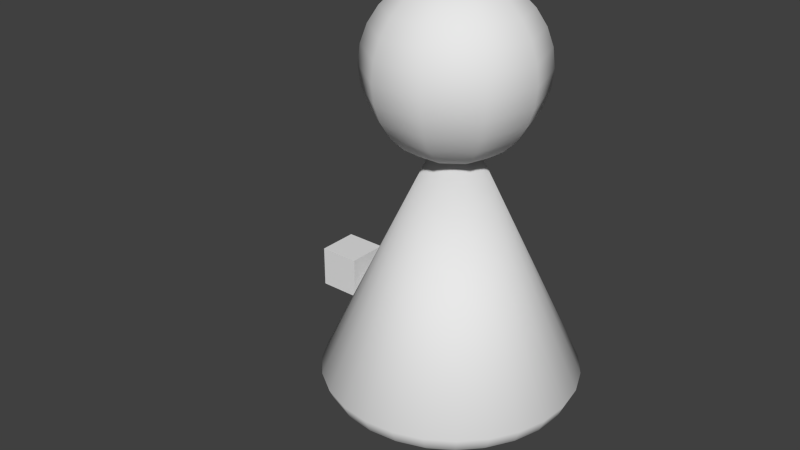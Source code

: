 # Source: character.blend  (saved by Blender 2.69.0; exported with 4.5.12 LTS)
import bpy
from mathutils import Matrix  # noqa: F401  (used for matrix-valued properties, if any)

bpy.ops.wm.read_factory_settings(use_empty=True)
scene = bpy.context.scene
scene.name = 'Scene'

# ---- collections
col_collection_1 = bpy.data.collections.new('Collection 1'); scene.collection.children.link(col_collection_1)

# ---- materials (node trees are filled in below, after node groups)
mat_head = bpy.data.materials.new('Head')
mat_head.alpha_threshold = 0.0
mat_head.use_transparent_shadow = False
mat_head.roughness = 0.5
mat_head.line_color = (0.0, 0.0, 0.0, 1.0)
mat_body = bpy.data.materials.new('Body')
mat_body.alpha_threshold = 0.0
mat_body.use_transparent_shadow = False
mat_body.roughness = 0.5
mat_body.line_color = (0.0, 0.0, 0.0, 1.0)

# ---- material node trees

# ---- world
world_world = bpy.data.worlds.new('World'); scene.world = world_world
world_world.color = (0.05088, 0.05088, 0.05088)
world_world.use_sun_shadow = False
world_world.sun_shadow_jitter_overblur = 0.0
world_world.cycles.sampling_method = 'MANUAL'
world_world.cycles.sample_map_resolution = 256

# ---- meshes
me_cone = bpy.data.meshes.new('Cone')
me_cone.from_pydata([(0.001993, -0.004105, 1.0), (-0.002455, 0.005319, -1.229), (-0.003868, -0.858, -0.8364), (-0.2025, -0.8343, -0.8359), (-0.3903, -0.7654, -0.8353), (-0.5571, -0.6551, -0.8345), (-0.694, -0.5092, -0.8336), (-0.7935, -0.3358, -0.8327), (-0.8504, -0.144, -0.8318), (-0.8615, 0.05571, -0.8309), (-0.8263, 0.2526, -0.8302), (-0.7466, 0.436, -0.8296), (-0.6267, 0.5962, -0.8292), (-0.4732, 0.7244, -0.829), (-0.2942, 0.8137, -0.829), (-0.09947, 0.8593, -0.8292), (0.1005, 0.8588, -0.8296), (0.295, 0.8122, -0.8301), (0.4736, 0.7219, -0.8309), (0.6265, 0.593, -0.8317), (0.7455, 0.4322, -0.8326), (0.8242, 0.2484, -0.8335), (0.8585, 0.05131, -0.8344), (0.8463, -0.1483, -0.8352), (0.7885, -0.3398, -0.8359), (0.688, -0.5128, -0.8364), (0.5504, -0.6579, -0.8367), (0.383, -0.7674, -0.8368), (0.1949, -0.8353, -0.8367), (-0.003948, -0.8135, -0.9334), (-0.003791, -0.6281, -1.092), (-0.1496, -0.6106, -1.092), (-0.1924, -0.791, -0.9329), (-0.2875, -0.56, -1.092), (-0.3705, -0.7256, -0.9323), (-0.41, -0.479, -1.091), (-0.5288, -0.6209, -0.9315), (-0.5105, -0.3719, -1.09), (-0.6587, -0.4826, -0.9307), (-0.5836, -0.2446, -1.09), (-0.7532, -0.318, -0.9298), (-0.6254, -0.1038, -1.089), (-0.8071, -0.136, -0.929), (-0.6335, 0.04287, -1.088), (-0.8177, 0.05343, -0.9282), (-0.6077, 0.1874, -1.088), (-0.7842, 0.2402, -0.9275), (-0.5492, 0.3221, -1.088), (-0.7086, 0.4143, -0.9269), (-0.4611, 0.4397, -1.087), (-0.5949, 0.5662, -0.9265), (-0.3484, 0.5338, -1.087), (-0.4492, 0.6878, -0.9263), (-0.217, 0.5994, -1.087), (-0.2794, 0.7726, -0.9263), (-0.07399, 0.6329, -1.087), (-0.09466, 0.8158, -0.9265), (0.07287, 0.6325, -1.087), (0.09511, 0.8154, -0.9269), (0.2157, 0.5983, -1.088), (0.2797, 0.7711, -0.9274), (0.3468, 0.5321, -1.088), (0.449, 0.6855, -0.9281), (0.459, 0.4374, -1.089), (0.5941, 0.5632, -0.9289), (0.5464, 0.3193, -1.09), (0.707, 0.4107, -0.9298), (0.6043, 0.1843, -1.09), (0.7817, 0.2362, -0.9306), (0.6294, 0.03964, -1.091), (0.8142, 0.04926, -0.9315), (0.6205, -0.107, -1.092), (0.8027, -0.1402, -0.9322), (0.578, -0.2475, -1.092), (0.7478, -0.3218, -0.9328), (0.5042, -0.3745, -1.092), (0.6525, -0.4859, -0.9333), (0.4032, -0.4811, -1.093), (0.5219, -0.6236, -0.9336), (0.2803, -0.5615, -1.093), (0.3631, -0.7275, -0.9337), (0.1421, -0.6114, -1.093), (0.1846, -0.7919, -0.9337), (0.1149, -0.000971, 1.787), (0.2366, -0.000971, 1.744), (0.3459, -0.0009711, 1.676), (0.4371, -0.0009711, 1.585), (0.5484, -0.0009712, 1.354), (0.5628, -0.0009712, 1.225), (0.4371, -0.0009711, 0.8661), (0.3459, -0.0009711, 0.7748), (0.1149, -0.000971, 0.6636), (0.09037, -0.07633, 1.787), (0.1889, -0.1479, 1.744), (0.2773, -0.2121, 1.676), (0.3511, -0.2658, 1.585), (0.4066, -0.3061, 1.475), (0.4411, -0.3312, 1.354), (0.4528, -0.3396, 1.225), (0.4411, -0.3312, 1.097), (0.4066, -0.3061, 0.9753), (0.3511, -0.2658, 0.8661), (0.2773, -0.2121, 0.7748), (0.1889, -0.1479, 0.7062), (0.09037, -0.07633, 0.6636), (0.02626, -0.1229, 1.787), (0.06389, -0.2387, 1.744), (0.09765, -0.3426, 1.676), (0.1258, -0.4294, 1.585), (0.1471, -0.4947, 1.475), (0.1602, -0.5352, 1.354), (0.1647, -0.549, 1.225), (0.1602, -0.5352, 1.097), (0.1471, -0.4947, 0.9753), (0.1258, -0.4294, 0.8661), (0.09765, -0.3426, 0.7748), (0.06389, -0.2387, 0.7062), (0.02626, -0.1229, 0.6636), (-0.05298, -0.1229, 1.787), (-0.09062, -0.2387, 1.744), (-0.1244, -0.3426, 1.676), (-0.1526, -0.4294, 1.585), (-0.1738, -0.4947, 1.475), (-0.187, -0.5352, 1.354), (-0.1914, -0.549, 1.225), (-0.187, -0.5352, 1.097), (-0.1738, -0.4947, 0.9753), (-0.1526, -0.4294, 0.8661), (-0.1244, -0.3426, 0.7748), (-0.09062, -0.2387, 0.7062), (-0.05298, -0.1229, 0.6636), (-0.1171, -0.07633, 1.787), (-0.2156, -0.1479, 1.744), (-0.304, -0.2121, 1.676), (-0.3778, -0.2658, 1.585), (-0.4333, -0.3061, 1.475), (-0.4678, -0.3312, 1.354), (-0.4795, -0.3396, 1.225), (-0.4678, -0.3312, 1.097), (-0.4333, -0.3061, 0.9753), (-0.3778, -0.2658, 0.8661), (-0.304, -0.2121, 0.7748), (-0.2156, -0.1479, 0.7062), (-0.1171, -0.07633, 0.6636), (-0.1416, -0.0009709, 1.787), (-0.2634, -0.0009708, 1.744), (-0.3726, -0.0009707, 1.676), (-0.4638, -0.0009706, 1.585), (-0.5325, -0.0009706, 1.475), (-0.5751, -0.0009706, 1.354), (-0.5896, -0.0009706, 1.225), (-0.5751, -0.0009706, 1.097), (-0.5325, -0.0009706, 0.9753), (-0.4638, -0.0009706, 0.8661), (-0.3726, -0.0009707, 0.7748), (-0.2634, -0.0009708, 0.7062), (-0.1416, -0.0009709, 0.6636), (-0.1171, 0.07439, 1.787), (-0.2156, 0.146, 1.744), (-0.304, 0.2102, 1.676), (-0.3778, 0.2638, 1.585), (-0.4333, 0.3042, 1.475), (-0.4678, 0.3292, 1.354), (-0.4795, 0.3377, 1.225), (-0.4678, 0.3292, 1.097), (-0.4333, 0.3042, 0.9753), (-0.3778, 0.2638, 0.8661), (-0.304, 0.2102, 0.7748), (-0.2156, 0.146, 0.7062), (-0.1171, 0.07439, 0.6636), (-0.01336, -0.0009709, 0.6491), (-0.05298, 0.121, 1.787), (-0.09062, 0.2368, 1.744), (-0.1244, 0.3407, 1.676), (-0.1526, 0.4275, 1.585), (-0.1738, 0.4928, 1.475), (-0.1869, 0.5333, 1.354), (-0.1914, 0.547, 1.225), (-0.1869, 0.5333, 1.097), (-0.1738, 0.4928, 0.9753), (-0.1526, 0.4275, 0.8661), (-0.1244, 0.3407, 0.7748), (-0.09062, 0.2368, 0.7062), (-0.05298, 0.121, 0.6636), (0.02626, 0.121, 1.787), (0.06389, 0.2368, 1.744), (0.09765, 0.3407, 1.676), (0.1258, 0.4275, 1.585), (0.1471, 0.4928, 1.475), (0.1602, 0.5333, 1.354), (0.1647, 0.547, 1.225), (0.1602, 0.5333, 1.097), (0.1471, 0.4928, 0.9753), (0.1258, 0.4275, 0.8661), (0.09765, 0.3407, 0.7748), (0.06389, 0.2368, 0.7062), (0.02626, 0.121, 0.6636), (-0.01336, -0.0009708, 1.802), (0.09037, 0.07439, 1.787), (0.1889, 0.146, 1.744), (0.2773, 0.2102, 1.676), (0.3511, 0.2638, 1.585), (0.4066, 0.3042, 1.475), (0.4411, 0.3292, 1.354), (0.4528, 0.3377, 1.225), (0.4411, 0.3292, 1.097), (0.4066, 0.3042, 0.9753), (0.3511, 0.2638, 0.8661), (0.2773, 0.2102, 0.7748), (0.1889, 0.146, 0.7062), (0.09037, 0.07439, 0.6636), (0.5058, -0.0009714, 1.475), (0.5484, -0.0009714, 1.097), (0.5058, -0.0009714, 0.9753), (0.2366, -0.0009711, 0.7062), (-1.091, -0.04749, -0.6205), (-1.091, 0.2347, -0.6205), (-0.8085, 0.2347, -0.6205), (-0.8085, -0.04749, -0.6205), (-1.091, -0.04749, -0.3384), (-1.091, 0.2347, -0.3384), (-0.8085, 0.2347, -0.3384), (-0.8085, -0.04749, -0.3384)], [], [(28, 0, 2), (27, 28, 82, 80), (26, 27, 80, 78), (25, 26, 78, 76), (24, 25, 76, 74), (23, 24, 74, 72), (22, 23, 72, 70), (21, 22, 70, 68), (20, 21, 68, 66), (19, 20, 66, 64), (18, 19, 64, 62), (17, 0, 18), (16, 17, 60, 58), (15, 0, 16), (15, 16, 58, 56), (14, 15, 56, 54), (13, 14, 54, 52), (12, 13, 52, 50), (11, 12, 50, 48), (10, 11, 48, 46), (9, 10, 46, 44), (8, 9, 44, 42), (7, 8, 42, 40), (5, 6, 38, 36), (3, 4, 34, 32), (4, 5, 36, 34), (3, 0, 4), (23, 0, 24), (6, 0, 7), (22, 0, 23), (5, 0, 6), (21, 0, 22), (6, 7, 40, 38), (20, 0, 21), (4, 0, 5), (14, 0, 15), (19, 0, 20), (13, 0, 14), (12, 0, 13), (18, 0, 19), (11, 0, 12), (16, 0, 17), (27, 0, 28), (10, 0, 11), (17, 18, 62, 60), (26, 0, 27), (9, 0, 10), (25, 0, 26), (8, 0, 9), (24, 0, 25), (2, 0, 3), (7, 0, 8), (30, 31, 1), (31, 33, 1), (33, 35, 1), (35, 37, 1), (37, 39, 1), (39, 41, 1), (41, 43, 1), (43, 45, 1), (45, 47, 1), (47, 49, 1), (49, 51, 1), (51, 53, 1), (53, 55, 1), (55, 57, 1), (57, 59, 1), (59, 61, 1), (61, 63, 1), (63, 65, 1), (65, 67, 1), (67, 69, 1), (69, 71, 1), (71, 73, 1), (73, 75, 1), (75, 77, 1), (77, 79, 1), (79, 81, 1), (81, 30, 1), (28, 2, 29, 82), (31, 30, 29, 32), (33, 31, 32, 34), (35, 33, 34, 36), (37, 35, 36, 38), (39, 37, 38, 40), (41, 39, 40, 42), (43, 41, 42, 44), (45, 43, 44, 46), (47, 45, 46, 48), (49, 47, 48, 50), (51, 49, 50, 52), (53, 51, 52, 54), (55, 53, 54, 56), (57, 55, 56, 58), (59, 57, 58, 60), (61, 59, 60, 62), (63, 61, 62, 64), (65, 63, 64, 66), (67, 65, 66, 68), (69, 67, 68, 70), (71, 69, 70, 72), (73, 71, 72, 74), (75, 73, 74, 76), (77, 75, 76, 78), (79, 77, 78, 80), (81, 79, 80, 82), (30, 81, 82, 29), (2, 3, 32, 29), (90, 89, 101, 102), (88, 87, 97, 98), (86, 85, 94, 95), (85, 84, 93, 94), (84, 83, 92, 93), (104, 103, 116, 117), (103, 102, 115, 116), (102, 101, 114, 115), (101, 100, 113, 114), (100, 99, 112, 113), (99, 98, 111, 112), (98, 97, 110, 111), (97, 96, 109, 110), (96, 95, 108, 109), (95, 94, 107, 108), (94, 93, 106, 107), (93, 92, 105, 106), (117, 116, 129, 130), (116, 115, 128, 129), (115, 114, 127, 128), (114, 113, 126, 127), (113, 112, 125, 126), (112, 111, 124, 125), (111, 110, 123, 124), (110, 109, 122, 123), (109, 108, 121, 122), (108, 107, 120, 121), (107, 106, 119, 120), (106, 105, 118, 119), (130, 129, 142, 143), (129, 128, 141, 142), (128, 127, 140, 141), (127, 126, 139, 140), (126, 125, 138, 139), (125, 124, 137, 138), (124, 123, 136, 137), (123, 122, 135, 136), (122, 121, 134, 135), (121, 120, 133, 134), (120, 119, 132, 133), (119, 118, 131, 132), (143, 142, 155, 156), (142, 141, 154, 155), (141, 140, 153, 154), (140, 139, 152, 153), (139, 138, 151, 152), (138, 137, 150, 151), (137, 136, 149, 150), (136, 135, 148, 149), (135, 134, 147, 148), (134, 133, 146, 147), (133, 132, 145, 146), (132, 131, 144, 145), (156, 155, 168, 169), (155, 154, 167, 168), (154, 153, 166, 167), (153, 152, 165, 166), (152, 151, 164, 165), (151, 150, 163, 164), (150, 149, 162, 163), (149, 148, 161, 162), (148, 147, 160, 161), (147, 146, 159, 160), (146, 145, 158, 159), (145, 144, 157, 158), (169, 168, 182, 183), (168, 167, 181, 182), (167, 166, 180, 181), (166, 165, 179, 180), (165, 164, 178, 179), (164, 163, 177, 178), (163, 162, 176, 177), (162, 161, 175, 176), (161, 160, 174, 175), (160, 159, 173, 174), (159, 158, 172, 173), (158, 157, 171, 172), (183, 182, 195, 196), (182, 181, 194, 195), (181, 180, 193, 194), (180, 179, 192, 193), (179, 178, 191, 192), (178, 177, 190, 191), (177, 176, 189, 190), (176, 175, 188, 189), (175, 174, 187, 188), (174, 173, 186, 187), (173, 172, 185, 186), (172, 171, 184, 185), (196, 195, 209, 210), (195, 194, 208, 209), (194, 193, 207, 208), (193, 192, 206, 207), (192, 191, 205, 206), (191, 190, 204, 205), (190, 189, 203, 204), (189, 188, 202, 203), (188, 187, 201, 202), (187, 186, 200, 201), (186, 185, 199, 200), (185, 184, 198, 199), (206, 205, 212, 213), (170, 91, 104), (91, 214, 103, 104), (214, 90, 102, 103), (89, 213, 100, 101), (213, 212, 99, 100), (212, 88, 98, 99), (87, 211, 96, 97), (211, 86, 95, 96), (83, 197, 92), (170, 104, 117), (92, 197, 105), (170, 117, 130), (105, 197, 118), (170, 130, 143), (118, 197, 131), (170, 143, 156), (131, 197, 144), (170, 156, 169), (144, 197, 157), (170, 169, 183), (157, 197, 171), (170, 183, 196), (171, 197, 184), (170, 196, 210), (184, 197, 198), (170, 210, 91), (210, 209, 214, 91), (209, 208, 90, 214), (208, 207, 89, 90), (207, 206, 213, 89), (205, 204, 88, 212), (204, 203, 87, 88), (203, 202, 211, 87), (202, 201, 86, 211), (201, 200, 85, 86), (200, 199, 84, 85), (199, 198, 83, 84), (198, 197, 83), (219, 220, 216, 215), (220, 221, 217, 216), (221, 222, 218, 217), (222, 219, 215, 218), (215, 216, 217, 218), (222, 221, 220, 219)])
me_cone.polygons.foreach_set('use_smooth', [1, 1, 1, 1, 1, 1, 1, 1, 1, 1, 1, 1, 1, 1, 1, 1, 1, 1, 1, 1, 1, 1, 1, 1, 1, 1, 1, 1, 1, 1, 1, 1, 1, 1, 1, 1, 1, 1, 1, 1, 1, 1, 1, 1, 1, 1, 1, 1, 1, 1, 1, 1, 1, 1, 1, 1, 1, 1, 1, 1, 1, 1, 1, 1, 1, 1, 1, 1, 1, 1, 1, 1, 1, 1, 1, 1, 1, 1, 1, 1, 1, 1, 1, 1, 1, 1, 1, 1, 1, 1, 1, 1, 1, 1, 1, 1, 1, 1, 1, 1, 1, 1, 1, 1, 1, 1, 1, 1, 1, 1, 1, 1, 1, 1, 1, 1, 1, 1, 1, 1, 1, 1, 1, 1, 1, 1, 1, 1, 1, 1, 1, 1, 1, 1, 1, 1, 1, 1, 1, 1, 1, 1, 1, 1, 1, 1, 1, 1, 1, 1, 1, 1, 1, 1, 1, 1, 1, 1, 1, 1, 1, 1, 1, 1, 1, 1, 1, 1, 1, 1, 1, 1, 1, 1, 1, 1, 1, 1, 1, 1, 1, 1, 1, 1, 1, 1, 1, 1, 1, 1, 1, 1, 1, 1, 1, 1, 1, 1, 1, 1, 1, 1, 1, 1, 1, 1, 1, 1, 1, 1, 1, 1, 1, 1, 1, 1, 1, 1, 1, 1, 1, 1, 1, 1, 1, 1, 1, 1, 1, 1, 1, 1, 1, 1, 1, 1, 1, 1, 1, 1, 1, 1, 1, 1, 1, 1, 1, 1, 0, 0, 0, 0, 0, 0])
me_cone.polygons.foreach_set('material_index', [1, 1, 1, 1, 1, 1, 1, 1, 1, 1, 1, 1, 1, 1, 1, 1, 1, 1, 1, 1, 1, 1, 1, 1, 1, 1, 1, 1, 1, 1, 1, 1, 1, 1, 1, 1, 1, 1, 1, 1, 1, 1, 1, 1, 1, 1, 1, 1, 1, 1, 1, 1, 1, 1, 1, 1, 1, 1, 1, 1, 1, 1, 1, 1, 1, 1, 1, 1, 1, 1, 1, 1, 1, 1, 1, 1, 1, 1, 1, 1, 1, 1, 1, 1, 1, 1, 1, 1, 1, 1, 1, 1, 1, 1, 1, 1, 1, 1, 1, 1, 1, 1, 1, 1, 1, 1, 1, 1, 0, 0, 0, 0, 0, 0, 0, 0, 0, 0, 0, 0, 0, 0, 0, 0, 0, 0, 0, 0, 0, 0, 0, 0, 0, 0, 0, 0, 0, 0, 0, 0, 0, 0, 0, 0, 0, 0, 0, 0, 0, 0, 0, 0, 0, 0, 0, 0, 0, 0, 0, 0, 0, 0, 0, 0, 0, 0, 0, 0, 0, 0, 0, 0, 0, 0, 0, 0, 0, 0, 0, 0, 0, 0, 0, 0, 0, 0, 0, 0, 0, 0, 0, 0, 0, 0, 0, 0, 0, 0, 0, 0, 0, 0, 0, 0, 0, 0, 0, 0, 0, 0, 0, 0, 0, 0, 0, 0, 0, 0, 0, 0, 0, 0, 0, 0, 0, 0, 0, 0, 0, 0, 0, 0, 0, 0, 0, 0, 0, 0, 0, 0, 0, 0, 0, 0, 0, 0, 0, 0, 0, 0, 0, 0, 0, 0])
_uv = me_cone.uv_layers.new(name='UVMap')
_uv.uv.foreach_set('vector', [0.2804, 0.3309, 0.2449, 0.978, 0.2537, 0.3305, 0.3076, 0.3304, 0.2804, 0.3309, 0.2802, 0.3102, 0.3069, 0.3091, 0.3361, 0.3293, 0.3076, 0.3304, 0.3069, 0.3091, 0.3347, 0.3067, 0.3666, 0.3278, 0.3361, 0.3293, 0.3347, 0.3067, 0.3645, 0.3028, 0.4003, 0.3267, 0.3666, 0.3278, 0.3645, 0.3028, 0.3975, 0.2975, 0.439, 0.3281, 0.4003, 0.3267, 0.3975, 0.2975, 0.4359, 0.2897, 0.4855, 0.3385, 0.439, 0.3281, 0.4359, 0.2897, 0.4855, 0.2735, 0.5754, 0.316, 0.5294, 0.3221, 0.5316, 0.2601, 0.5796, 0.2791, 0.6137, 0.3176, 0.5754, 0.316, 0.5796, 0.2791, 0.6173, 0.2892, 0.6472, 0.3211, 0.6137, 0.3176, 0.6173, 0.2892, 0.65, 0.2964, 0.6778, 0.3246, 0.6472, 0.3211, 0.65, 0.2964, 0.6797, 0.3021, 0.7066, 0.3275, 0.7369, 0.9694, 0.6778, 0.3246, 0.7344, 0.3296, 0.7066, 0.3275, 0.7078, 0.3061, 0.735, 0.3086, 0.7619, 0.3307, 0.7369, 0.9694, 0.7344, 0.3296, 0.7619, 0.3307, 0.7344, 0.3296, 0.735, 0.3086, 0.762, 0.3097, 0.7898, 0.3309, 0.7619, 0.3307, 0.762, 0.3097, 0.7893, 0.3094, 0.8186, 0.3304, 0.7898, 0.3309, 0.7893, 0.3094, 0.8175, 0.3077, 0.8493, 0.3294, 0.8186, 0.3304, 0.8175, 0.3077, 0.8475, 0.3047, 0.8829, 0.3287, 0.8493, 0.3294, 0.8475, 0.3047, 0.8803, 0.3001, 0.9212, 0.3302, 0.8829, 0.3287, 0.8803, 0.3001, 0.9183, 0.293, 0.9668, 0.34, 0.9212, 0.3302, 0.9183, 0.293, 0.9668, 0.278, 0.0687, 0.3164, 0.02196, 0.3238, 0.02374, 0.2589, 0.07285, 0.2782, 0.1074, 0.3175, 0.0687, 0.3164, 0.07285, 0.2782, 0.111, 0.2885, 0.1714, 0.3243, 0.141, 0.3208, 0.1438, 0.296, 0.1734, 0.3018, 0.2271, 0.3292, 0.1999, 0.3271, 0.2012, 0.3058, 0.2279, 0.3086, 0.1999, 0.3271, 0.1714, 0.3243, 0.1734, 0.3018, 0.2012, 0.3058, 0.2271, 0.3292, 0.2449, 0.978, 0.1999, 0.3271, 0.439, 0.3281, 0.2449, 0.978, 0.4003, 0.3267, 0.141, 0.3208, 0.2449, 0.978, 0.1074, 0.3175, 0.4855, 0.3385, 0.2449, 0.978, 0.439, 0.3281, 0.1714, 0.3243, 0.2449, 0.978, 0.141, 0.3208, 0.5754, 0.316, 0.7369, 0.9694, 0.5294, 0.3221, 0.141, 0.3208, 0.1074, 0.3175, 0.111, 0.2885, 0.1438, 0.296, 0.6137, 0.3176, 0.7369, 0.9694, 0.5754, 0.316, 0.1999, 0.3271, 0.2449, 0.978, 0.1714, 0.3243, 0.7898, 0.3309, 0.7369, 0.9694, 0.7619, 0.3307, 0.6472, 0.3211, 0.7369, 0.9694, 0.6137, 0.3176, 0.8186, 0.3304, 0.7369, 0.9694, 0.7898, 0.3309, 0.8493, 0.3294, 0.7369, 0.9694, 0.8186, 0.3304, 0.6778, 0.3246, 0.7369, 0.9694, 0.6472, 0.3211, 0.8829, 0.3287, 0.7369, 0.9694, 0.8493, 0.3294, 0.7344, 0.3296, 0.7369, 0.9694, 0.7066, 0.3275, 0.3076, 0.3304, 0.2449, 0.978, 0.2804, 0.3309, 0.9212, 0.3302, 0.7369, 0.9694, 0.8829, 0.3287, 0.7066, 0.3275, 0.6778, 0.3246, 0.6797, 0.3021, 0.7078, 0.3061, 0.3361, 0.3293, 0.2449, 0.978, 0.3076, 0.3304, 0.9668, 0.34, 0.7369, 0.9694, 0.9212, 0.3302, 0.3666, 0.3278, 0.2449, 0.978, 0.3361, 0.3293, 0.0687, 0.3164, 0.2449, 0.978, 0.02196, 0.3238, 0.4003, 0.3267, 0.2449, 0.978, 0.3666, 0.3278, 0.2537, 0.3305, 0.2449, 0.978, 0.2271, 0.3292, 0.1074, 0.3175, 0.2449, 0.978, 0.0687, 0.3164, 0.255, 0.2577, 0.2307, 0.2558, 0.2581, 0.02196, 0.2307, 0.2558, 0.2061, 0.2513, 0.2581, 0.02196, 0.2061, 0.2513, 0.1806, 0.2438, 0.2581, 0.02196, 0.1806, 0.2438, 0.1542, 0.232, 0.2581, 0.02196, 0.1542, 0.232, 0.1265, 0.2142, 0.2581, 0.02196, 0.1265, 0.2142, 0.09727, 0.187, 0.2581, 0.02196, 0.09727, 0.187, 0.06715, 0.1445, 0.2581, 0.02196, 0.9305, 0.1672, 0.8986, 0.2045, 0.7534, 0.02196, 0.8986, 0.2045, 0.8682, 0.2273, 0.7534, 0.02196, 0.8682, 0.2273, 0.8397, 0.2413, 0.7534, 0.02196, 0.8397, 0.2413, 0.8127, 0.2498, 0.7534, 0.02196, 0.8127, 0.2498, 0.7869, 0.2543, 0.7534, 0.02196, 0.7869, 0.2543, 0.7617, 0.2558, 0.7534, 0.02196, 0.7617, 0.2558, 0.7367, 0.2548, 0.7534, 0.02196, 0.7367, 0.2548, 0.7117, 0.251, 0.7534, 0.02196, 0.7117, 0.251, 0.6861, 0.2443, 0.7534, 0.02196, 0.6861, 0.2443, 0.6597, 0.2337, 0.7534, 0.02196, 0.6597, 0.2337, 0.6317, 0.2175, 0.7534, 0.02196, 0.6317, 0.2175, 0.6023, 0.1923, 0.7534, 0.02196, 0.6023, 0.1923, 0.5717, 0.1525, 0.7534, 0.02196, 0.4453, 0.1565, 0.4141, 0.197, 0.2581, 0.02196, 0.4141, 0.197, 0.3842, 0.2223, 0.2581, 0.02196, 0.3842, 0.2223, 0.356, 0.2382, 0.2581, 0.02196, 0.356, 0.2382, 0.3293, 0.2482, 0.2581, 0.02196, 0.3293, 0.2482, 0.3039, 0.2542, 0.2581, 0.02196, 0.3039, 0.2542, 0.2792, 0.2572, 0.2581, 0.02196, 0.2792, 0.2572, 0.255, 0.2577, 0.2581, 0.02196, 0.2804, 0.3309, 0.2537, 0.3305, 0.254, 0.31, 0.2802, 0.3102, 0.2307, 0.2558, 0.255, 0.2577, 0.254, 0.31, 0.2279, 0.3086, 0.2061, 0.2513, 0.2307, 0.2558, 0.2279, 0.3086, 0.2012, 0.3058, 0.1806, 0.2438, 0.2061, 0.2513, 0.2012, 0.3058, 0.1734, 0.3018, 0.1542, 0.232, 0.1806, 0.2438, 0.1734, 0.3018, 0.1438, 0.296, 0.1265, 0.2142, 0.1542, 0.232, 0.1438, 0.296, 0.111, 0.2885, 0.09727, 0.187, 0.1265, 0.2142, 0.111, 0.2885, 0.07285, 0.2782, 0.06715, 0.1445, 0.09727, 0.187, 0.07285, 0.2782, 0.02374, 0.2589, 0.8986, 0.2045, 0.9305, 0.1672, 0.9668, 0.278, 0.9183, 0.293, 0.8682, 0.2273, 0.8986, 0.2045, 0.9183, 0.293, 0.8803, 0.3001, 0.8397, 0.2413, 0.8682, 0.2273, 0.8803, 0.3001, 0.8475, 0.3047, 0.8127, 0.2498, 0.8397, 0.2413, 0.8475, 0.3047, 0.8175, 0.3077, 0.7869, 0.2543, 0.8127, 0.2498, 0.8175, 0.3077, 0.7893, 0.3094, 0.7617, 0.2558, 0.7869, 0.2543, 0.7893, 0.3094, 0.762, 0.3097, 0.7367, 0.2548, 0.7617, 0.2558, 0.762, 0.3097, 0.735, 0.3086, 0.7117, 0.251, 0.7367, 0.2548, 0.735, 0.3086, 0.7078, 0.3061, 0.6861, 0.2443, 0.7117, 0.251, 0.7078, 0.3061, 0.6797, 0.3021, 0.6597, 0.2337, 0.6861, 0.2443, 0.6797, 0.3021, 0.65, 0.2964, 0.6317, 0.2175, 0.6597, 0.2337, 0.65, 0.2964, 0.6173, 0.2892, 0.6023, 0.1923, 0.6317, 0.2175, 0.6173, 0.2892, 0.5796, 0.2791, 0.5717, 0.1525, 0.6023, 0.1923, 0.5796, 0.2791, 0.5316, 0.2601, 0.4141, 0.197, 0.4453, 0.1565, 0.4855, 0.2735, 0.4359, 0.2897, 0.3842, 0.2223, 0.4141, 0.197, 0.4359, 0.2897, 0.3975, 0.2975, 0.356, 0.2382, 0.3842, 0.2223, 0.3975, 0.2975, 0.3645, 0.3028, 0.3293, 0.2482, 0.356, 0.2382, 0.3645, 0.3028, 0.3347, 0.3067, 0.3039, 0.2542, 0.3293, 0.2482, 0.3347, 0.3067, 0.3069, 0.3091, 0.2792, 0.2572, 0.3039, 0.2542, 0.3069, 0.3091, 0.2802, 0.3102, 0.255, 0.2577, 0.2792, 0.2572, 0.2802, 0.3102, 0.254, 0.31, 0.2537, 0.3305, 0.2271, 0.3292, 0.2279, 0.3086, 0.254, 0.31, 0.8964, 0.4788, 0.9397, 0.5235, 0.8421, 0.5765, 0.8235, 0.5351, 1.01, 0.6941, 1.001, 0.7562, 0.8653, 0.7377, 0.8669, 0.6976, 0.9496, 0.8663, 0.9095, 0.9123, 0.8319, 0.8599, 0.8482, 0.8185, 0.9095, 0.9123, 0.86, 0.9509, 0.8089, 0.9026, 0.8319, 0.8599, 0.86, 0.9509, 0.8007, 0.9802, 0.7771, 0.9471, 0.8089, 0.9026, 0.7632, 0.4493, 0.798, 0.4926, 0.7441, 0.5167, 0.7324, 0.4682, 0.798, 0.4926, 0.8235, 0.5351, 0.7521, 0.5591, 0.7441, 0.5167, 0.8235, 0.5351, 0.8421, 0.5765, 0.7578, 0.5974, 0.7521, 0.5591, 0.8421, 0.5765, 0.8552, 0.6172, 0.7617, 0.633, 0.7578, 0.5974, 0.8552, 0.6172, 0.8634, 0.6575, 0.7644, 0.6669, 0.7617, 0.633, 0.8634, 0.6575, 0.8669, 0.6976, 0.7658, 0.7001, 0.7644, 0.6669, 0.8669, 0.6976, 0.8653, 0.7377, 0.766, 0.7333, 0.7658, 0.7001, 0.8653, 0.7377, 0.8592, 0.7779, 0.765, 0.7672, 0.766, 0.7333, 0.8592, 0.7779, 0.8482, 0.8185, 0.7627, 0.8027, 0.765, 0.7672, 0.8482, 0.8185, 0.8319, 0.8599, 0.7587, 0.8409, 0.7627, 0.8027, 0.8319, 0.8599, 0.8089, 0.9026, 0.7525, 0.8832, 0.7587, 0.8409, 0.8089, 0.9026, 0.7771, 0.9471, 0.7434, 0.932, 0.7525, 0.8832, 0.7324, 0.4682, 0.7441, 0.5167, 0.6879, 0.5193, 0.697, 0.4705, 0.7441, 0.5167, 0.7521, 0.5591, 0.6818, 0.5616, 0.6879, 0.5193, 0.7521, 0.5591, 0.7578, 0.5974, 0.6778, 0.5998, 0.6818, 0.5616, 0.7578, 0.5974, 0.7617, 0.633, 0.6754, 0.6353, 0.6778, 0.5998, 0.7617, 0.633, 0.7644, 0.6669, 0.6744, 0.6692, 0.6754, 0.6353, 0.7644, 0.6669, 0.7658, 0.7001, 0.6747, 0.7024, 0.6744, 0.6692, 0.7658, 0.7001, 0.766, 0.7333, 0.6761, 0.7356, 0.6747, 0.7024, 0.766, 0.7333, 0.765, 0.7672, 0.6787, 0.7695, 0.6761, 0.7356, 0.765, 0.7672, 0.7627, 0.8027, 0.6827, 0.8051, 0.6787, 0.7695, 0.7627, 0.8027, 0.7587, 0.8409, 0.6884, 0.8434, 0.6827, 0.8051, 0.7587, 0.8409, 0.7525, 0.8832, 0.6964, 0.8858, 0.6884, 0.8434, 0.7525, 0.8832, 0.7434, 0.932, 0.708, 0.9343, 0.6964, 0.8858, 0.697, 0.4705, 0.6879, 0.5193, 0.6316, 0.4999, 0.6633, 0.4553, 0.6879, 0.5193, 0.6818, 0.5616, 0.6086, 0.5426, 0.6316, 0.4999, 0.6818, 0.5616, 0.6778, 0.5998, 0.5922, 0.584, 0.6086, 0.5426, 0.6778, 0.5998, 0.6754, 0.6353, 0.5813, 0.6246, 0.5922, 0.584, 0.6754, 0.6353, 0.6744, 0.6692, 0.5751, 0.6648, 0.5813, 0.6246, 0.6744, 0.6692, 0.6747, 0.7024, 0.5736, 0.7049, 0.5751, 0.6648, 0.6747, 0.7024, 0.6761, 0.7356, 0.5771, 0.745, 0.5736, 0.7049, 0.6761, 0.7356, 0.6787, 0.7695, 0.5853, 0.7853, 0.5771, 0.745, 0.6787, 0.7695, 0.6827, 0.8051, 0.5984, 0.826, 0.5853, 0.7853, 0.6827, 0.8051, 0.6884, 0.8434, 0.617, 0.8674, 0.5984, 0.826, 0.6884, 0.8434, 0.6964, 0.8858, 0.6425, 0.9098, 0.617, 0.8674, 0.6964, 0.8858, 0.708, 0.9343, 0.6772, 0.9532, 0.6425, 0.9098, 0.6633, 0.4553, 0.6316, 0.4999, 0.5804, 0.4516, 0.6398, 0.4223, 0.6316, 0.4999, 0.6086, 0.5426, 0.531, 0.4902, 0.5804, 0.4516, 0.6086, 0.5426, 0.5922, 0.584, 0.4908, 0.5362, 0.531, 0.4902, 0.5922, 0.584, 0.5813, 0.6246, 0.4602, 0.5886, 0.4908, 0.5362, 0.5813, 0.6246, 0.5751, 0.6648, 0.4398, 0.6463, 0.4602, 0.5886, 0.5751, 0.6648, 0.5736, 0.7049, 0.4305, 0.7084, 0.4398, 0.6463, 0.5736, 0.7049, 0.5771, 0.745, 0.4431, 0.7703, 0.4305, 0.7084, 0.5771, 0.745, 0.5853, 0.7853, 0.4669, 0.8274, 0.4431, 0.7703, 0.5853, 0.7853, 0.5984, 0.826, 0.5008, 0.879, 0.4669, 0.8274, 0.5984, 0.826, 0.617, 0.8674, 0.5441, 0.9237, 0.5008, 0.879, 0.617, 0.8674, 0.6425, 0.9098, 0.5965, 0.9604, 0.5441, 0.9237, 0.6425, 0.9098, 0.6772, 0.9532, 0.6584, 0.9871, 0.5965, 0.9604, 0.2185, 0.5678, 0.159, 0.5405, 0.2048, 0.4926, 0.2375, 0.5354, 0.159, 0.5405, 0.1091, 0.5037, 0.181, 0.4508, 0.2048, 0.4926, 0.1091, 0.5037, 0.06809, 0.4594, 0.1639, 0.4102, 0.181, 0.4508, 0.06809, 0.4594, 0.03639, 0.4087, 0.1521, 0.3705, 0.1639, 0.4102, 0.03639, 0.4087, 0.01467, 0.3527, 0.1451, 0.3313, 0.1521, 0.3705, 0.01467, 0.3527, 0.003803, 0.2925, 0.1426, 0.2923, 0.1451, 0.3313, 0.003803, 0.2925, 0.01427, 0.2324, 0.145, 0.2535, 0.1426, 0.2923, 0.01427, 0.2324, 0.03537, 0.1769, 0.1519, 0.2147, 0.145, 0.2535, 0.03537, 0.1769, 0.06622, 0.1268, 0.1634, 0.1755, 0.1519, 0.2147, 0.06622, 0.1268, 0.1062, 0.08313, 0.1802, 0.1357, 0.1634, 0.1755, 0.1062, 0.08313, 0.155, 0.04688, 0.2035, 0.09483, 0.1802, 0.1357, 0.155, 0.04688, 0.2132, 0.01984, 0.2353, 0.05239, 0.2035, 0.09483, 0.2375, 0.5354, 0.2048, 0.4926, 0.2576, 0.4704, 0.2678, 0.5178, 0.2048, 0.4926, 0.181, 0.4508, 0.2508, 0.4292, 0.2576, 0.4704, 0.181, 0.4508, 0.1639, 0.4102, 0.2462, 0.3919, 0.2508, 0.4292, 0.1639, 0.4102, 0.1521, 0.3705, 0.2431, 0.3573, 0.2462, 0.3919, 0.1521, 0.3705, 0.1451, 0.3313, 0.2413, 0.3244, 0.2431, 0.3573, 0.1451, 0.3313, 0.1426, 0.2923, 0.2407, 0.2922, 0.2413, 0.3244, 0.1426, 0.2923, 0.145, 0.2535, 0.2412, 0.26, 0.2407, 0.2922, 0.145, 0.2535, 0.1519, 0.2147, 0.243, 0.2272, 0.2412, 0.26, 0.1519, 0.2147, 0.1634, 0.1755, 0.246, 0.1928, 0.243, 0.2272, 0.1634, 0.1755, 0.1802, 0.1357, 0.2508, 0.1559, 0.246, 0.1928, 0.1802, 0.1357, 0.2035, 0.09483, 0.2577, 0.1149, 0.2508, 0.1559, 0.2035, 0.09483, 0.2353, 0.05239, 0.2676, 0.06787, 0.2577, 0.1149, 0.2678, 0.5178, 0.2576, 0.4704, 0.3121, 0.4692, 0.3022, 0.5163, 0.2576, 0.4704, 0.2508, 0.4292, 0.319, 0.4283, 0.3121, 0.4692, 0.2508, 0.4292, 0.2462, 0.3919, 0.3237, 0.3914, 0.319, 0.4283, 0.2462, 0.3919, 0.2431, 0.3573, 0.3268, 0.357, 0.3237, 0.3914, 0.2431, 0.3573, 0.2413, 0.3244, 0.3286, 0.3242, 0.3268, 0.357, 0.2413, 0.3244, 0.2407, 0.2922, 0.3291, 0.292, 0.3286, 0.3242, 0.2407, 0.2922, 0.2412, 0.26, 0.3285, 0.2598, 0.3291, 0.292, 0.2412, 0.26, 0.243, 0.2272, 0.3267, 0.2268, 0.3285, 0.2598, 0.243, 0.2272, 0.246, 0.1928, 0.3236, 0.1922, 0.3267, 0.2268, 0.246, 0.1928, 0.2508, 0.1559, 0.319, 0.155, 0.3236, 0.1922, 0.2508, 0.1559, 0.2577, 0.1149, 0.3122, 0.1137, 0.319, 0.155, 0.2577, 0.1149, 0.2676, 0.06787, 0.302, 0.0664, 0.3122, 0.1137, 0.3022, 0.5163, 0.3121, 0.4692, 0.3663, 0.4893, 0.3345, 0.5318, 0.3121, 0.4692, 0.319, 0.4283, 0.3895, 0.4484, 0.3663, 0.4893, 0.319, 0.4283, 0.3237, 0.3914, 0.4063, 0.4086, 0.3895, 0.4484, 0.3237, 0.3914, 0.3268, 0.357, 0.4179, 0.3695, 0.4063, 0.4086, 0.3268, 0.357, 0.3286, 0.3242, 0.4248, 0.3307, 0.4179, 0.3695, 0.3286, 0.3242, 0.3291, 0.292, 0.4271, 0.2919, 0.4248, 0.3307, 0.3291, 0.292, 0.3285, 0.2598, 0.4247, 0.2529, 0.4271, 0.2919, 0.3285, 0.2598, 0.3267, 0.2268, 0.4177, 0.2137, 0.4247, 0.2529, 0.3267, 0.2268, 0.3236, 0.1922, 0.4059, 0.1739, 0.4177, 0.2137, 0.3236, 0.1922, 0.319, 0.155, 0.3887, 0.1333, 0.4059, 0.1739, 0.319, 0.155, 0.3122, 0.1137, 0.365, 0.0916, 0.3887, 0.1333, 0.3122, 0.1137, 0.302, 0.0664, 0.3323, 0.04875, 0.365, 0.0916, 0.4179, 0.3695, 0.4248, 0.3307, 0.5555, 0.3517, 0.5344, 0.4072, 0.7112, 0.4084, 0.782, 0.4154, 0.7632, 0.4493, 0.782, 0.4154, 0.844, 0.4421, 0.798, 0.4926, 0.7632, 0.4493, 0.844, 0.4421, 0.8964, 0.4788, 0.8235, 0.5351, 0.798, 0.4926, 0.9397, 0.5235, 0.9736, 0.575, 0.8552, 0.6172, 0.8421, 0.5765, 0.9736, 0.575, 0.9973, 0.6322, 0.8634, 0.6575, 0.8552, 0.6172, 0.9973, 0.6322, 1.01, 0.6941, 0.8669, 0.6976, 0.8634, 0.6575, 1.001, 0.7562, 0.9802, 0.8139, 0.8592, 0.7779, 0.8653, 0.7377, 0.9802, 0.8139, 0.9496, 0.8663, 0.8482, 0.8185, 0.8592, 0.7779, 0.8007, 0.9802, 0.7292, 0.9941, 0.7771, 0.9471, 0.7112, 0.4084, 0.7632, 0.4493, 0.7324, 0.4682, 0.7771, 0.9471, 0.7292, 0.9941, 0.7434, 0.932, 0.7112, 0.4084, 0.7324, 0.4682, 0.697, 0.4705, 0.7434, 0.932, 0.7292, 0.9941, 0.708, 0.9343, 0.7112, 0.4084, 0.697, 0.4705, 0.6633, 0.4553, 0.708, 0.9343, 0.7292, 0.9941, 0.6772, 0.9532, 0.7112, 0.4084, 0.6633, 0.4553, 0.6398, 0.4223, 0.6772, 0.9532, 0.7292, 0.9941, 0.6584, 0.9871, 0.287, 0.5763, 0.2185, 0.5678, 0.2375, 0.5354, 0.2132, 0.01984, 0.2828, 0.007913, 0.2353, 0.05239, 0.287, 0.5763, 0.2375, 0.5354, 0.2678, 0.5178, 0.2353, 0.05239, 0.2828, 0.007913, 0.2676, 0.06787, 0.287, 0.5763, 0.2678, 0.5178, 0.3022, 0.5163, 0.2676, 0.06787, 0.2828, 0.007913, 0.302, 0.0664, 0.287, 0.5763, 0.3022, 0.5163, 0.3345, 0.5318, 0.302, 0.0664, 0.2828, 0.007913, 0.3323, 0.04875, 0.287, 0.5763, 0.3345, 0.5318, 0.3566, 0.5643, 0.3345, 0.5318, 0.3663, 0.4893, 0.4148, 0.5373, 0.3566, 0.5643, 0.3663, 0.4893, 0.3895, 0.4484, 0.4636, 0.501, 0.4148, 0.5373, 0.3895, 0.4484, 0.4063, 0.4086, 0.5036, 0.4573, 0.4636, 0.501, 0.4063, 0.4086, 0.4179, 0.3695, 0.5344, 0.4072, 0.5036, 0.4573, 0.4248, 0.3307, 0.4271, 0.2919, 0.566, 0.2917, 0.5555, 0.3517, 0.4271, 0.2919, 0.4247, 0.2529, 0.5551, 0.2315, 0.566, 0.2917, 0.4247, 0.2529, 0.4177, 0.2137, 0.5334, 0.1755, 0.5551, 0.2315, 0.4177, 0.2137, 0.4059, 0.1739, 0.5017, 0.1248, 0.5334, 0.1755, 0.4059, 0.1739, 0.3887, 0.1333, 0.4607, 0.08042, 0.5017, 0.1248, 0.3887, 0.1333, 0.365, 0.0916, 0.4107, 0.04365, 0.4607, 0.08042, 0.365, 0.0916, 0.3323, 0.04875, 0.3513, 0.01635, 0.4107, 0.04365, 0.3323, 0.04875, 0.2828, 0.007913, 0.3513, 0.01635, 0.0, 0.0, 0.0, 0.0, 0.0, 0.0, 0.0, 0.0, 0.0, 0.0, 0.0, 0.0, 0.0, 0.0, 0.0, 0.0, 0.0, 0.0, 0.0, 0.0, 0.0, 0.0, 0.0, 0.0, 0.0, 0.0, 0.0, 0.0, 0.0, 0.0, 0.0, 0.0, 0.0, 0.0, 0.0, 0.0, 0.0, 0.0, 0.0, 0.0, 0.0, 0.0, 0.0, 0.0, 0.0, 0.0, 0.0, 0.0])
me_cone.materials.append(mat_head)
me_cone.materials.append(mat_body)
me_cone.use_remesh_preserve_volume = False
me_cone.use_remesh_preserve_attributes = False
me_cone.use_mirror_vertex_groups = False
me_cone.update()
arm_armature = bpy.data.armatures.new('Armature')  # bones are not reproduced

# ---- objects
ob_armature = bpy.data.objects.new('Armature', arm_armature)
ob_cone = bpy.data.objects.new('Cone', me_cone)

# ---- transforms, parenting, visibility, modifiers, constraints
ob_armature.location = (0.0, 0.0, 0.0)
ob_armature.lineart.crease_threshold = 0.0
ob_cone.location = (0.0, 0.0, 1.219)
ob_cone.lineart.crease_threshold = 0.0
_vg = ob_cone.vertex_groups.new(name='Bone')
for _i, _w in zip([0, 1, 2, 3, 4, 5, 6, 7, 8, 9, 10, 11, 12, 13, 14, 15, 16, 17, 18, 19, 20, 21, 22, 23, 24, 25, 26, 27, 28, 29, 30, 31, 32, 33, 34, 35, 36, 37, 38, 39, 40, 41, 42, 43, 44, 45, 46, 47, 48, 49, 50, 51, 52, 53, 54, 55, 56, 57, 58, 59, 60, 61, 62, 63, 64, 65, 66, 67, 68, 69, 70, 71, 72, 73, 74, 75, 76, 77, 78, 79, 80, 81, 82, 83, 84, 85, 86, 87, 88, 89, 90, 91, 92, 93, 94, 95, 96, 97, 98, 99, 100, 101, 102, 103, 104, 105, 106, 107, 108, 109, 110, 111, 112, 113, 114, 115, 116, 117, 118, 119, 120, 121, 122, 123, 124, 125, 126, 127, 128, 129, 130, 131, 132, 133, 134, 135, 136, 137, 138, 139, 140, 141, 142, 143, 144, 145, 146, 147, 148, 149, 150, 151, 152, 153, 154, 155, 156, 157, 158, 159, 160, 161, 162, 163, 164, 165, 166, 167, 168, 169, 170, 171, 172, 173, 174, 175, 176, 177, 178, 179, 180, 181, 182, 183, 184, 185, 186, 187, 188, 189, 190, 191, 192, 193, 194, 195, 196, 197, 198, 199, 200, 201, 202, 203, 204, 205, 206, 207, 208, 209, 210, 211, 212, 213, 214], [1.0, 1.0, 1.0, 0.99, 0.9233, 0.9995, 1.0, 1.0, 1.0, 1.0, 1.0, 1.0, 1.0, 1.0, 1.0, 1.0, 1.0, 1.0, 1.0, 1.0, 1.0, 1.0, 0.9724, 0.959, 0.9849, 0.9995, 1.0, 1.0, 1.0, 1.0, 1.0, 0.999, 0.9935, 0.9241, 0.8755, 0.907, 0.9943, 0.9913, 1.0, 0.9998, 1.0, 0.9943, 1.0, 1.0, 1.0, 1.0, 1.0, 1.0, 1.0, 1.0, 1.0, 1.0, 1.0, 1.0, 1.0, 1.0, 1.0, 1.0, 1.0, 1.0, 1.0, 1.0, 1.0, 1.0, 1.0, 1.0, 1.0, 1.0, 1.0, 1.0, 1.0, 1.0, 1.0, 1.0, 1.0, 1.0, 1.0, 1.0, 1.0, 1.0, 1.0, 1.0, 1.0, 1.0, 1.0, 1.0, 0.9482, 1.0, 1.0, 1.0, 1.0, 1.0, 0.8772, 0.8937, 0.9372, 0.9818, 0.9988, 1.0, 1.0, 1.0, 1.0, 1.0, 1.0, 1.0, 1.0, 0.9197, 0.9661, 0.9939, 0.9997, 1.0, 1.0, 1.0, 1.0, 1.0, 1.0, 1.0, 1.0, 1.0, 0.9469, 0.9889, 0.9995, 1.0, 1.0, 1.0, 1.0, 1.0, 1.0, 1.0, 1.0, 1.0, 1.0, 1.0, 1.0, 1.0, 1.0, 1.0, 1.0, 1.0, 1.0, 1.0, 1.0, 1.0, 1.0, 1.0, 1.0, 1.0, 1.0, 1.0, 1.0, 1.0, 1.0, 1.0, 1.0, 1.0, 1.0, 1.0, 1.0, 1.0, 1.0, 1.0, 1.0, 1.0, 1.0, 1.0, 1.0, 1.0, 1.0, 1.0, 1.0, 1.0, 1.0, 1.0, 1.0, 1.0, 1.0, 1.0, 1.0, 1.0, 1.0, 1.0, 1.0, 1.0, 1.0, 1.0, 1.0, 1.0, 1.0, 1.0, 1.0, 1.0, 1.0, 1.0, 1.0, 1.0, 1.0, 1.0, 1.0, 1.0, 1.0, 1.0, 1.0, 1.0, 1.0, 1.0, 1.0, 1.0, 1.0, 1.0, 1.0, 1.0, 1.0, 0.9968, 1.0, 1.0, 1.0]): _vg.add([_i], _w, 'REPLACE')
_vg = ob_cone.vertex_groups.new(name='rhand.001')
for _i, _w in zip([215, 216, 217, 218, 219, 220, 221, 222], [0.7303, 0.9551, 0.9235, 0.6561, 0.9997, 1.0, 1.0, 1.0]): _vg.add([_i], _w, 'REPLACE')
_m = ob_cone.modifiers.new('Armature', 'ARMATURE')
_m.object = ob_armature

# ---- collection membership
col_collection_1.objects.link(ob_armature)
col_collection_1.objects.link(ob_cone)

# ---- scene / render settings (as saved in the file)
scene.frame_start = 0; scene.frame_end = 40; scene.frame_set(20)
scene.render.engine = 'BLENDER_EEVEE_NEXT'
scene.render.image_settings.compression = 90
scene.render.resolution_percentage = 50
scene.render.fps = 60
scene.render.dither_intensity = 0.0
scene.cycles.use_denoising = False
scene.cycles.samples = 10
scene.cycles.sampling_pattern = 'TABULATED_SOBOL'
scene.cycles.light_sampling_threshold = 0.0
scene.cycles.use_adaptive_sampling = False
scene.cycles.use_light_tree = False
scene.cycles.blur_glossy = 0.0
scene.cycles.volume_bounces = 1
scene.cycles.pixel_filter_type = 'GAUSSIAN'
scene.cycles.sample_clamp_indirect = 0.0
scene.view_settings.view_transform = 'Standard'
bpy.context.view_layer.update()

# ---- added for rendering (the .blend has no active camera and no usable light): camera, sun
cam_auto = bpy.data.cameras.new('AutoCamera')
cam_auto.lens = 50.0
cam_auto.sensor_width = 36.0
cam_auto.clip_end = 1000.0
ob_auto_camera = bpy.data.objects.new('AutoCamera', cam_auto)
scene.collection.objects.link(ob_auto_camera)
ob_auto_camera.location = (3.7105, -4.97843, 4.57972)
ob_auto_camera.rotation_euler = (1.09748, -7.21219e-08, 0.694738)
scene.camera = ob_auto_camera
light_auto_sun = bpy.data.lights.new('AutoSun', 'SUN')
light_auto_sun.energy = 3.0
light_auto_sun.angle = 0.0523599
ob_auto_sun = bpy.data.objects.new('AutoSun', light_auto_sun)
scene.collection.objects.link(ob_auto_sun)
ob_auto_sun.rotation_euler = (0.872665, 0.174533, 0.523599)
bpy.context.view_layer.update()
